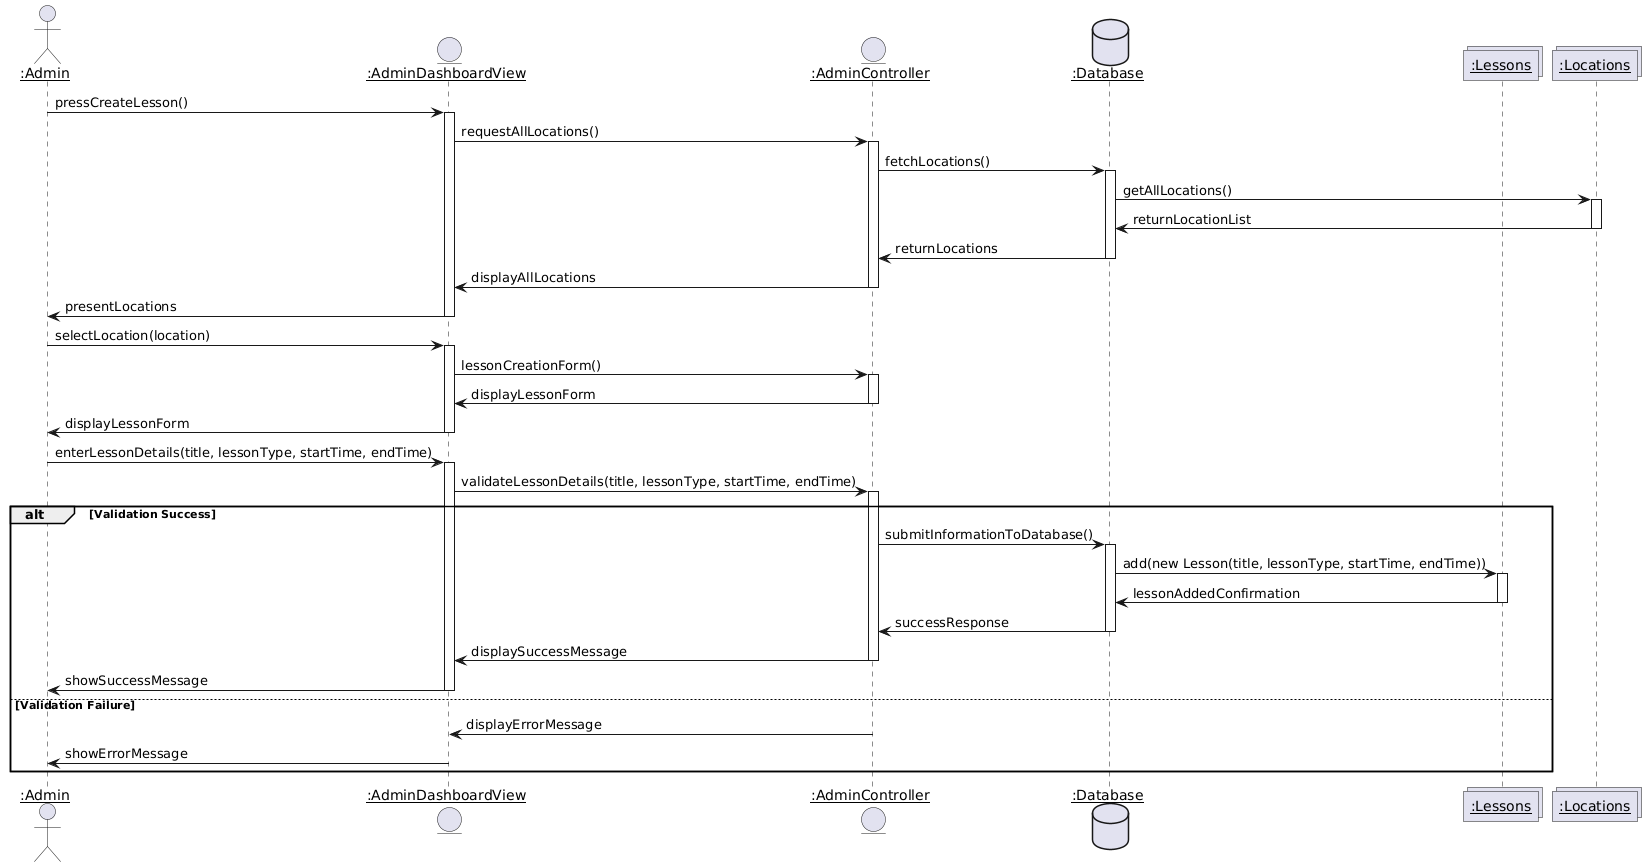

The diagram above was rendered by PlantUML. Its source (embedded in the PNG):
@startuml
actor "<u>:Admin" as Admin
entity "<u>:AdminDashboardView" as UI
entity "<u>:AdminController" as System
database "<u>:Database" as Database
collections "<u>:Lessons" as Lessons
collections "<u>:Locations" as Locations

Admin -> UI: pressCreateLesson()
activate UI

UI -> System: requestAllLocations()
activate System

System -> Database: fetchLocations()
activate Database

Database -> Locations: getAllLocations()
activate Locations

Locations -> Database: returnLocationList
deactivate Locations

Database -> System: returnLocations
deactivate Database

System -> UI: displayAllLocations
deactivate System

UI -> Admin: presentLocations
deactivate UI

Admin -> UI: selectLocation(location)
activate UI

UI -> System: lessonCreationForm()
activate System

System -> UI: displayLessonForm
deactivate System

UI -> Admin: displayLessonForm
deactivate UI

Admin -> UI: enterLessonDetails(title, lessonType, startTime, endTime)
activate UI

UI -> System: validateLessonDetails(title, lessonType, startTime, endTime)
activate System

alt Validation Success
    System -> Database: submitInformationToDatabase()
    activate Database

    Database -> Lessons: add(new Lesson(title, lessonType, startTime, endTime))
    activate Lessons

    Lessons -> Database: lessonAddedConfirmation
    deactivate Lessons

    Database -> System: successResponse
    deactivate Database

    System -> UI: displaySuccessMessage
    deactivate System

    UI -> Admin: showSuccessMessage
    deactivate UI

else Validation Failure
    System -> UI: displayErrorMessage
    deactivate System

    UI -> Admin: showErrorMessage
    deactivate UI
end
@enduml